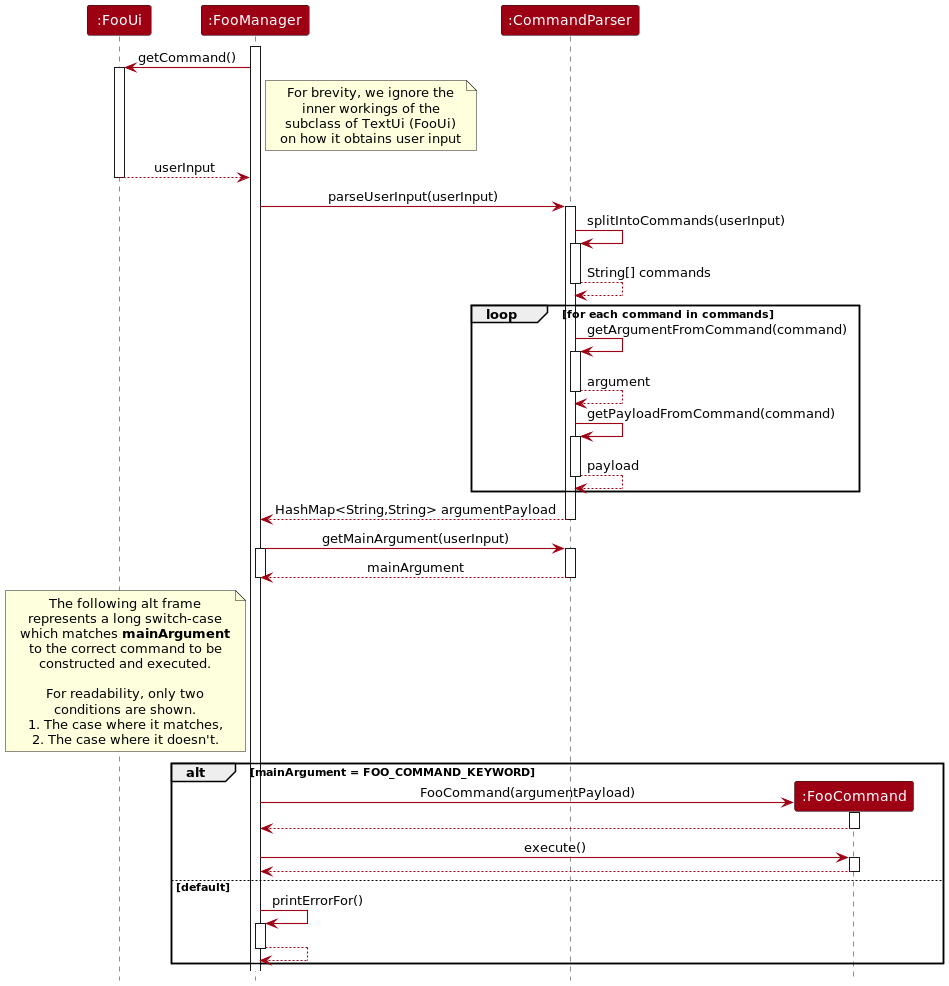

The diagram above was rendered by PlantUML. Its source (embedded in the PNG):
@startuml
'https://plantuml.com/sequence-diagram
!include style.puml
skinparam arrowThickness 1.1
skinparam arrowColor MODEL_COLOR
skinparam classBackgroundColor MODEL_COLOR
hide footbox


participant ":FooUi" as Ui MODEL_COLOR
participant ":FooManager" as Manager MODEL_COLOR
participant ":CommandParser" as CommandParser MODEL_COLOR
participant ":FooCommand" as FooCommand MODEL_COLOR

activate Manager


Manager -> Ui: getCommand()

note right of Manager
For brevity, we ignore the
inner workings of the
subclass of TextUi (FooUi)
on how it obtains user input
end note

activate Ui
Ui --> Manager: userInput
deactivate Ui


Manager -> CommandParser : parseUserInput(userInput)
activate CommandParser
CommandParser -> CommandParser : splitIntoCommands(userInput)
activate CommandParser
CommandParser --> CommandParser : String[] commands
deactivate CommandParser
    loop for each command in commands
        CommandParser -> CommandParser :getArgumentFromCommand(command)
        activate CommandParser
        CommandParser --> CommandParser : argument
        deactivate CommandParser
        CommandParser -> CommandParser :getPayloadFromCommand(command)
        activate CommandParser
        CommandParser --> CommandParser : payload
        deactivate CommandParser
    end
CommandParser --> Manager: HashMap<String,String> argumentPayload
deactivate CommandParser

Manager -> CommandParser: getMainArgument(userInput)
activate Manager
activate CommandParser
CommandParser --> Manager :mainArgument
deactivate CommandParser
deactivate Manager

note left of Manager
The following alt frame
represents a long switch-case
which matches <b>mainArgument</b>
to the correct command to be
constructed and executed.

For readability, only two
conditions are shown.
1. The case where it matches,
2. The case where it doesn't.
end note

alt mainArgument = FOO_COMMAND_KEYWORD
    create FooCommand
    Manager -> FooCommand : FooCommand(argumentPayload)
    activate FooCommand
    FooCommand --> Manager
    deactivate FooCommand
    Manager -> FooCommand: execute()
    activate FooCommand
    FooCommand --> Manager
    deactivate FooCommand
else default
    Manager -> Manager: printErrorFor()
    activate Manager
    Manager --> Manager
    deactivate Manager

end
@enduml